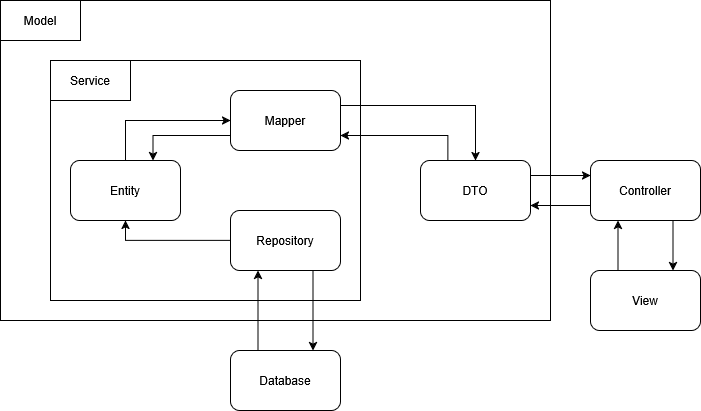

The diagram above was exported from draw.io. Its source (the exported page's mxGraphModel, read from the mxfile embedded in the PNG):
<mxGraphModel dx="1426" dy="751" grid="1" gridSize="10" guides="1" tooltips="1" connect="1" arrows="1" fold="1" page="1" pageScale="1" pageWidth="850" pageHeight="1100" math="0" shadow="0">
  <root>
    <mxCell id="0" />
    <mxCell id="1" parent="0" />
    <mxCell id="LDPTjMVSaJZ9ZWstgcab-23" value="" style="rounded=0;whiteSpace=wrap;html=1;fillColor=none;" vertex="1" parent="1">
      <mxGeometry x="120" y="160" width="550" height="320" as="geometry" />
    </mxCell>
    <mxCell id="LDPTjMVSaJZ9ZWstgcab-1" value="" style="rounded=0;whiteSpace=wrap;html=1;fillColor=none;" vertex="1" parent="1">
      <mxGeometry x="170" y="220" width="310" height="240" as="geometry" />
    </mxCell>
    <mxCell id="LDPTjMVSaJZ9ZWstgcab-2" value="Service" style="rounded=0;whiteSpace=wrap;html=1;fillColor=none;perimeterSpacing=1;" vertex="1" parent="1">
      <mxGeometry x="170" y="220" width="80" height="40" as="geometry" />
    </mxCell>
    <mxCell id="LDPTjMVSaJZ9ZWstgcab-9" style="edgeStyle=orthogonalEdgeStyle;rounded=0;orthogonalLoop=1;jettySize=auto;html=1;exitX=0.5;exitY=0;exitDx=0;exitDy=0;entryX=0;entryY=0.5;entryDx=0;entryDy=0;" edge="1" parent="1" source="LDPTjMVSaJZ9ZWstgcab-3" target="LDPTjMVSaJZ9ZWstgcab-6">
      <mxGeometry relative="1" as="geometry" />
    </mxCell>
    <mxCell id="LDPTjMVSaJZ9ZWstgcab-3" value="Entity" style="rounded=1;whiteSpace=wrap;html=1;fillColor=none;" vertex="1" parent="1">
      <mxGeometry x="190" y="320" width="110" height="60" as="geometry" />
    </mxCell>
    <mxCell id="LDPTjMVSaJZ9ZWstgcab-8" style="edgeStyle=orthogonalEdgeStyle;rounded=0;orthogonalLoop=1;jettySize=auto;html=1;exitX=0;exitY=0.5;exitDx=0;exitDy=0;entryX=0.5;entryY=1;entryDx=0;entryDy=0;" edge="1" parent="1" source="LDPTjMVSaJZ9ZWstgcab-5" target="LDPTjMVSaJZ9ZWstgcab-3">
      <mxGeometry relative="1" as="geometry" />
    </mxCell>
    <mxCell id="LDPTjMVSaJZ9ZWstgcab-13" style="edgeStyle=orthogonalEdgeStyle;rounded=0;orthogonalLoop=1;jettySize=auto;html=1;exitX=0.75;exitY=1;exitDx=0;exitDy=0;entryX=0.75;entryY=0;entryDx=0;entryDy=0;" edge="1" parent="1" source="LDPTjMVSaJZ9ZWstgcab-5" target="LDPTjMVSaJZ9ZWstgcab-11">
      <mxGeometry relative="1" as="geometry" />
    </mxCell>
    <mxCell id="LDPTjMVSaJZ9ZWstgcab-5" value="Repository" style="rounded=1;whiteSpace=wrap;html=1;fillColor=none;" vertex="1" parent="1">
      <mxGeometry x="350" y="370" width="110" height="60" as="geometry" />
    </mxCell>
    <mxCell id="LDPTjMVSaJZ9ZWstgcab-10" style="edgeStyle=orthogonalEdgeStyle;rounded=0;orthogonalLoop=1;jettySize=auto;html=1;exitX=0;exitY=0.75;exitDx=0;exitDy=0;entryX=0.75;entryY=0;entryDx=0;entryDy=0;" edge="1" parent="1" source="LDPTjMVSaJZ9ZWstgcab-6" target="LDPTjMVSaJZ9ZWstgcab-3">
      <mxGeometry relative="1" as="geometry" />
    </mxCell>
    <mxCell id="LDPTjMVSaJZ9ZWstgcab-15" style="edgeStyle=orthogonalEdgeStyle;rounded=0;orthogonalLoop=1;jettySize=auto;html=1;exitX=1;exitY=0.25;exitDx=0;exitDy=0;entryX=0.5;entryY=0;entryDx=0;entryDy=0;" edge="1" parent="1" source="LDPTjMVSaJZ9ZWstgcab-6" target="LDPTjMVSaJZ9ZWstgcab-14">
      <mxGeometry relative="1" as="geometry" />
    </mxCell>
    <mxCell id="LDPTjMVSaJZ9ZWstgcab-6" value="Mapper" style="rounded=1;whiteSpace=wrap;html=1;fillColor=none;" vertex="1" parent="1">
      <mxGeometry x="350" y="250" width="110" height="60" as="geometry" />
    </mxCell>
    <mxCell id="LDPTjMVSaJZ9ZWstgcab-12" style="edgeStyle=orthogonalEdgeStyle;rounded=0;orthogonalLoop=1;jettySize=auto;html=1;exitX=0.25;exitY=0;exitDx=0;exitDy=0;entryX=0.25;entryY=1;entryDx=0;entryDy=0;" edge="1" parent="1" source="LDPTjMVSaJZ9ZWstgcab-11" target="LDPTjMVSaJZ9ZWstgcab-5">
      <mxGeometry relative="1" as="geometry" />
    </mxCell>
    <mxCell id="LDPTjMVSaJZ9ZWstgcab-11" value="Database" style="rounded=1;whiteSpace=wrap;html=1;fillColor=none;" vertex="1" parent="1">
      <mxGeometry x="350" y="510" width="110" height="60" as="geometry" />
    </mxCell>
    <mxCell id="LDPTjMVSaJZ9ZWstgcab-16" style="edgeStyle=orthogonalEdgeStyle;rounded=0;orthogonalLoop=1;jettySize=auto;html=1;exitX=0.25;exitY=0;exitDx=0;exitDy=0;entryX=1;entryY=0.75;entryDx=0;entryDy=0;" edge="1" parent="1" source="LDPTjMVSaJZ9ZWstgcab-14" target="LDPTjMVSaJZ9ZWstgcab-6">
      <mxGeometry relative="1" as="geometry" />
    </mxCell>
    <mxCell id="LDPTjMVSaJZ9ZWstgcab-18" style="edgeStyle=orthogonalEdgeStyle;rounded=0;orthogonalLoop=1;jettySize=auto;html=1;exitX=1;exitY=0.25;exitDx=0;exitDy=0;entryX=0;entryY=0.25;entryDx=0;entryDy=0;" edge="1" parent="1" source="LDPTjMVSaJZ9ZWstgcab-14" target="LDPTjMVSaJZ9ZWstgcab-17">
      <mxGeometry relative="1" as="geometry" />
    </mxCell>
    <mxCell id="LDPTjMVSaJZ9ZWstgcab-14" value="DTO" style="rounded=1;whiteSpace=wrap;html=1;fillColor=none;" vertex="1" parent="1">
      <mxGeometry x="540" y="320" width="110" height="60" as="geometry" />
    </mxCell>
    <mxCell id="LDPTjMVSaJZ9ZWstgcab-19" style="edgeStyle=orthogonalEdgeStyle;rounded=0;orthogonalLoop=1;jettySize=auto;html=1;exitX=0;exitY=0.75;exitDx=0;exitDy=0;entryX=1;entryY=0.75;entryDx=0;entryDy=0;" edge="1" parent="1" source="LDPTjMVSaJZ9ZWstgcab-17" target="LDPTjMVSaJZ9ZWstgcab-14">
      <mxGeometry relative="1" as="geometry" />
    </mxCell>
    <mxCell id="LDPTjMVSaJZ9ZWstgcab-22" style="edgeStyle=orthogonalEdgeStyle;rounded=0;orthogonalLoop=1;jettySize=auto;html=1;exitX=0.75;exitY=1;exitDx=0;exitDy=0;entryX=0.75;entryY=0;entryDx=0;entryDy=0;" edge="1" parent="1" source="LDPTjMVSaJZ9ZWstgcab-17" target="LDPTjMVSaJZ9ZWstgcab-20">
      <mxGeometry relative="1" as="geometry" />
    </mxCell>
    <mxCell id="LDPTjMVSaJZ9ZWstgcab-17" value="Controller" style="rounded=1;whiteSpace=wrap;html=1;fillColor=none;" vertex="1" parent="1">
      <mxGeometry x="710" y="320" width="110" height="60" as="geometry" />
    </mxCell>
    <mxCell id="LDPTjMVSaJZ9ZWstgcab-21" style="edgeStyle=orthogonalEdgeStyle;rounded=0;orthogonalLoop=1;jettySize=auto;html=1;exitX=0.25;exitY=0;exitDx=0;exitDy=0;entryX=0.25;entryY=1;entryDx=0;entryDy=0;" edge="1" parent="1" source="LDPTjMVSaJZ9ZWstgcab-20" target="LDPTjMVSaJZ9ZWstgcab-17">
      <mxGeometry relative="1" as="geometry" />
    </mxCell>
    <mxCell id="LDPTjMVSaJZ9ZWstgcab-20" value="View" style="rounded=1;whiteSpace=wrap;html=1;fillColor=none;" vertex="1" parent="1">
      <mxGeometry x="710" y="430" width="110" height="60" as="geometry" />
    </mxCell>
    <mxCell id="LDPTjMVSaJZ9ZWstgcab-24" value="Model" style="rounded=0;whiteSpace=wrap;html=1;fillColor=none;perimeterSpacing=1;" vertex="1" parent="1">
      <mxGeometry x="120" y="160" width="80" height="40" as="geometry" />
    </mxCell>
  </root>
</mxGraphModel>